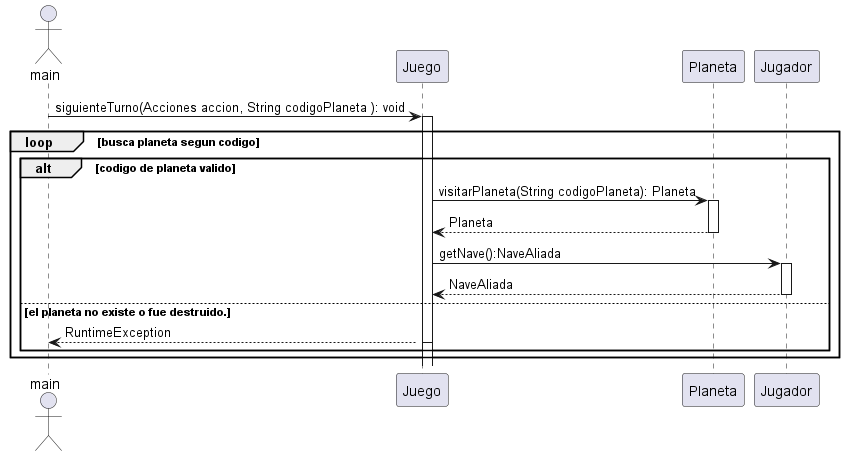

The diagram above was rendered by PlantUML. Its source (embedded in the PNG):
@startuml
actor main
main->Juego: siguienteTurno(Acciones accion, String codigoPlaneta ): void
activate Juego
    loop busca planeta segun codigo
        alt codigo de planeta valido

            activate Juego
                Juego -> Planeta: visitarPlaneta(String codigoPlaneta): Planeta
            activate Planeta
                Planeta --> Juego: Planeta
            deactivate Planeta

            Juego -> Jugador : getNave():NaveAliada
            activate Jugador
            Jugador -->Juego: NaveAliada
            deactivate Jugador

        else el planeta no existe o fue destruido.
                Juego --> main : RuntimeException
            deactivate Juego
    end
end
@enduml